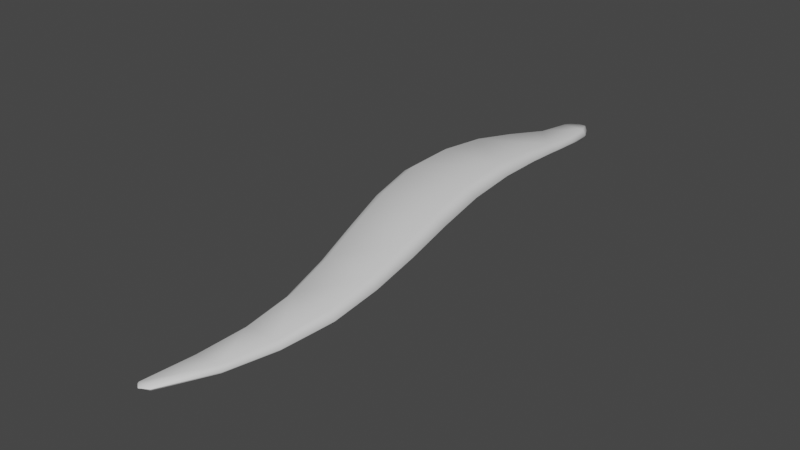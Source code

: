 # Source: FE_leaf_21-release.blend  (saved by Blender 3.0.42; exported with 4.5.12 LTS)
import bpy
from mathutils import Matrix  # noqa: F401  (used for matrix-valued properties, if any)

bpy.ops.wm.read_factory_settings(use_empty=True)
scene = bpy.context.scene
scene.name = 'Scene'

# ---- collections
col_collection = bpy.data.collections.new('Collection'); scene.collection.children.link(col_collection)

# ---- materials (node trees are filled in below, after node groups)
mat_material_001 = bpy.data.materials.new('Material.001')
mat_material_001.use_transparent_shadow = False

# ---- material node trees
mat_material_001.use_nodes = True; mat_material_001.node_tree.nodes.clear()
_N = mat_material_001.node_tree.nodes; _L = mat_material_001.node_tree.links
n0 = _N.new('ShaderNodeBsdfPrincipled'); n0.name = 'Principled BSDF'; n0.location = (10, 300)
n0.distribution = 'GGX'
n0.subsurface_method = 'RANDOM_WALK_SKIN'
n0.inputs[3].default_value = 1.45
n0.inputs[27].default_value = (0.0, 0.0, 0.0, 1.0)
n0.inputs[28].default_value = 1.0
n1 = _N.new('ShaderNodeOutputMaterial'); n1.name = 'Material Output'; n1.location = (300, 300)
n2 = _N.new('ShaderNodeTexImage'); n2.name = 'Image Texture'; n2.location = (-280, 275)
_L.new(n0.outputs[0], n1.inputs[0])
n1.is_active_output = True

# ---- world
world_world = bpy.data.worlds.new('World'); scene.world = world_world
world_world.use_nodes = True; world_world.node_tree.nodes.clear()
_N = world_world.node_tree.nodes; _L = world_world.node_tree.links
n0 = _N.new('ShaderNodeOutputWorld'); n0.name = 'World Output'; n0.location = (300, 300)
n1 = _N.new('ShaderNodeBackground'); n1.name = 'Background'; n1.location = (10, 300)
n1.inputs[0].default_value = (0.05088, 0.05088, 0.05088, 1.0)
_L.new(n1.outputs[0], n0.inputs[0])
n0.is_active_output = True
world_world.color = (0.05088, 0.05088, 0.05088)
world_world.use_sun_shadow = False
world_world.sun_shadow_jitter_overblur = 0.0

# ---- meshes
me_0x0778b0f0_gmdl = bpy.data.meshes.new('0x0778B0F0.gmdl')
me_0x0778b0f0_gmdl.from_pydata([(-0.0007937, -2.614, -0.1103), (0.116, -2.606, -0.1106), (0.03403, -2.865, -0.08159), (-0.01545, -2.87, -0.0813), (-0.02217, -2.617, -0.0884), (-0.0242, -2.872, -0.06996), (-0.0008808, -2.614, -0.06665), (-0.02217, -2.617, -0.0884), (-0.0242, -2.872, -0.06996), (-0.01558, -2.871, -0.05882), (0.1159, -2.607, -0.06687), (0.0339, -2.866, -0.0591), (0.1368, -2.607, -0.08871), (0.0424, -2.865, -0.07034), (0.0424, -2.865, -0.07034), (0.1668, -2.358, -0.1177), (0.006992, -2.36, -0.1174), (-0.02246, -2.362, -0.09005), (-0.02246, -2.362, -0.09005), (0.007008, -2.358, -0.06294), (0.1668, -2.356, -0.06323), (0.1951, -2.358, -0.0904), (0.192, -2.094, -0.1102), (-0.01305, -2.088, -0.1092), (0.1817, -1.836, -0.088), (-0.06803, -1.816, -0.08538), (-0.04998, -2.088, -0.07637), (-0.1132, -1.811, -0.04686), (-0.06886, -1.811, -0.008649), (-0.1132, -1.811, -0.04686), (-0.04998, -2.088, -0.07637), (-0.0134, -2.085, -0.04326), (0.1917, -2.091, -0.04428), (0.181, -1.831, -0.01129), (0.2293, -2.096, -0.07782), (0.2272, -1.838, -0.05048), (0.1523, -1.573, -0.0586), (-0.1379, -1.545, -0.05504), (-0.1913, -1.538, -0.0118), (-0.1388, -1.539, 0.03017), (-0.1913, -1.538, -0.0118), (0.1513, -1.567, 0.02661), (0.2049, -1.576, -0.01679), (0.1112, -1.302, -0.02653), (-0.2063, -1.278, -0.02331), (-0.2642, -1.272, 0.02165), (-0.2642, -1.272, 0.02165), (-0.2071, -1.273, 0.06583), (0.1102, -1.297, 0.06273), (0.1697, -1.306, 0.01691), (0.07748, -1.029, -0.0006532), (-0.249, -1.016, 0.001122), (0.06321, -0.7615, 0.01248), (-0.2476, -0.7672, 0.01329), (-0.3089, -1.012, 0.04572), (-0.3045, -0.7659, 0.05428), (-0.2479, -0.7669, 0.09497), (-0.3045, -0.7659, 0.05428), (-0.3089, -1.012, 0.04572), (-0.2494, -1.013, 0.08926), (0.07696, -1.026, 0.08752), (0.06299, -0.7616, 0.09413), (0.1366, -1.03, 0.04334), (0.1196, -0.76, 0.05308), (0.06359, -0.5219, 0.01162), (-0.2142, -0.5363, 0.01288), (-0.265, -0.5386, 0.04948), (-0.2145, -0.5381, 0.08545), (-0.265, -0.5386, 0.04948), (0.06327, -0.5239, 0.0842), (0.1139, -0.5193, 0.04769), (0.03209, 0.09852, -0.02308), (0.05594, 0.0327, -0.03134), (-0.05331, 0.02831, -0.03092), (-0.02998, 0.09791, -0.02302), (-0.07288, 0.02672, -0.0004615), (-0.04063, 0.09769, -0.0002222), (-0.03002, 0.0976, 0.02279), (-0.04063, 0.09769, -0.0002222), (-0.07288, 0.02672, -0.0004615), (-0.05356, 0.02649, 0.03028), (0.0557, 0.03097, 0.02985), (0.03204, 0.0982, 0.02273), (0.07525, 0.0327, -0.001041), (0.04266, 0.09826, -0.0002774), (0.04266, 0.09826, -0.0002774), (-0.001109, 0.1153, 0.0001071), (-0.001109, 0.1153, 0.0001071), (0.06365, -0.1263, -0.01627), (0.06652, -0.3249, 0.001385), (-0.1536, -0.3426, 0.003154), (-0.08303, -0.1383, -0.01505), (-0.1933, -0.3447, 0.03462), (-0.1094, -0.1399, 0.0114), (-0.1094, -0.1399, 0.0114), (-0.1933, -0.3447, 0.03462), (-0.154, -0.3456, 0.06576), (-0.08344, -0.1413, 0.03774), (0.06606, -0.3279, 0.06403), (0.06323, -0.1293, 0.03652), (0.1065, -0.3206, 0.03215), (0.09022, -0.1235, 0.009682), (0.003981, -2.892, -0.06745), (0.003981, -2.892, -0.06745)], [], [(0, 1, 3), (1, 2, 3), (0, 3, 4), (4, 3, 5), (6, 7, 9), (7, 8, 9), (6, 9, 10), (10, 9, 11), (10, 11, 12), (12, 11, 13), (1, 12, 2), (12, 14, 2), (15, 1, 16), (1, 0, 16), (16, 0, 17), (0, 4, 17), (19, 18, 6), (18, 7, 6), (20, 19, 10), (19, 6, 10), (20, 10, 21), (10, 12, 21), (15, 21, 1), (21, 12, 1), (22, 15, 23), (15, 16, 23), (24, 22, 25), (22, 23, 25), (23, 16, 26), (16, 17, 26), (25, 23, 27), (26, 27, 23), (29, 30, 28), (28, 30, 31), (30, 18, 31), (18, 19, 31), (32, 31, 20), (31, 19, 20), (28, 31, 33), (31, 32, 33), (34, 32, 21), (20, 21, 32), (33, 32, 35), (34, 35, 32), (24, 35, 22), (35, 34, 22), (22, 34, 15), (34, 21, 15), (36, 24, 37), (24, 25, 37), (37, 25, 38), (27, 38, 25), (39, 40, 28), (40, 29, 28), (39, 28, 41), (28, 33, 41), (41, 33, 42), (35, 42, 33), (36, 42, 24), (42, 35, 24), (44, 43, 37), (43, 36, 37), (44, 37, 45), (37, 38, 45), (40, 39, 46), (46, 39, 47), (48, 47, 41), (47, 39, 41), (48, 41, 49), (41, 42, 49), (43, 49, 36), (49, 42, 36), (51, 50, 44), (50, 43, 44), (50, 51, 52), (52, 51, 53), (45, 54, 44), (44, 54, 51), (54, 55, 51), (55, 53, 51), (58, 59, 57), (56, 57, 59), (46, 47, 58), (58, 47, 59), (59, 47, 60), (47, 48, 60), (60, 61, 59), (56, 59, 61), (49, 62, 48), (48, 62, 60), (62, 63, 60), (63, 61, 60), (62, 50, 63), (52, 63, 50), (50, 62, 43), (62, 49, 43), (53, 65, 52), (64, 52, 65), (55, 66, 53), (66, 65, 53), (56, 67, 57), (67, 68, 57), (56, 61, 67), (67, 61, 69), (61, 63, 69), (63, 70, 69), (63, 52, 70), (64, 70, 52), (72, 73, 71), (71, 73, 74), (73, 75, 74), (75, 76, 74), (80, 77, 79), (77, 78, 79), (81, 82, 80), (77, 80, 82), (81, 83, 82), (83, 84, 82), (72, 71, 83), (71, 85, 83), (86, 71, 74), (74, 76, 86), (87, 78, 77), (87, 77, 82), (82, 84, 87), (86, 85, 71), (90, 91, 89), (88, 89, 91), (90, 92, 91), (92, 93, 91), (96, 97, 95), (94, 95, 97), (96, 98, 97), (97, 98, 99), (98, 100, 99), (100, 101, 99), (89, 88, 100), (101, 100, 88), (65, 90, 64), (89, 64, 90), (65, 66, 90), (66, 92, 90), (67, 96, 68), (95, 68, 96), (69, 98, 67), (96, 67, 98), (69, 70, 98), (70, 100, 98), (64, 89, 70), (100, 70, 89), (88, 91, 72), (72, 91, 73), (91, 93, 73), (93, 75, 73), (79, 94, 80), (94, 97, 80), (99, 81, 97), (80, 97, 81), (83, 81, 101), (99, 101, 81), (83, 101, 72), (101, 88, 72), (2, 102, 3), (102, 5, 3), (9, 8, 103), (9, 103, 11), (103, 13, 11), (2, 14, 102)])
me_0x0778b0f0_gmdl.polygons.foreach_set('use_smooth', [True] * 168)
_uv = me_0x0778b0f0_gmdl.uv_layers.new(name='UVMap')
_uv.uv.foreach_set('vector', [0.6418, 0.1083, 0.546, 0.1083, 0.5856, 0.02898, 0.546, 0.1083, 0.5453, 0.02898, 0.5856, 0.02898, 0.6418, 0.1083, 0.5856, 0.02898, 0.6593, 0.1079, 0.6593, 0.1079, 0.5856, 0.02898, 0.5927, 0.02878, 0.3436, 0.1083, 0.3256, 0.1079, 0.4174, 0.02898, 0.3256, 0.1079, 0.4102, 0.02878, 0.4174, 0.02898, 0.3436, 0.1083, 0.4174, 0.02898, 0.4423, 0.1083, 0.4423, 0.1083, 0.4174, 0.02898, 0.4589, 0.02898, 0.4423, 0.1083, 0.4589, 0.02898, 0.4922, 0.1079, 0.4922, 0.1079, 0.4589, 0.02898, 0.466, 0.02878, 0.546, 0.1083, 0.4922, 0.1079, 0.5453, 0.02898, 0.4922, 0.1079, 0.5384, 0.02878, 0.5453, 0.02898, 0.5426, 0.1859, 0.546, 0.1083, 0.6743, 0.1859, 0.546, 0.1083, 0.6418, 0.1083, 0.6743, 0.1859, 0.6743, 0.1859, 0.6418, 0.1083, 0.6982, 0.1852, 0.6418, 0.1083, 0.6593, 0.1079, 0.6982, 0.1852, 0.3067, 0.1859, 0.2821, 0.1852, 0.3436, 0.1083, 0.2821, 0.1852, 0.3256, 0.1079, 0.3436, 0.1083, 0.4422, 0.1859, 0.3067, 0.1859, 0.4423, 0.1083, 0.3067, 0.1859, 0.3436, 0.1083, 0.4423, 0.1083, 0.4422, 0.1859, 0.4423, 0.1083, 0.4922, 0.1852, 0.4423, 0.1083, 0.4922, 0.1079, 0.4922, 0.1852, 0.5426, 0.1859, 0.4922, 0.1852, 0.546, 0.1083, 0.4922, 0.1852, 0.4922, 0.1079, 0.546, 0.1083, 0.543, 0.2689, 0.5426, 0.1859, 0.7114, 0.2689, 0.5426, 0.1859, 0.6743, 0.1859, 0.7114, 0.2689, 0.5416, 0.351, 0.543, 0.2689, 0.745, 0.351, 0.543, 0.2689, 0.7114, 0.2689, 0.745, 0.351, 0.7114, 0.2689, 0.6743, 0.1859, 0.7417, 0.268, 0.6743, 0.1859, 0.6982, 0.1852, 0.7417, 0.268, 0.745, 0.351, 0.7114, 0.2689, 0.7818, 0.3504, 0.7417, 0.268, 0.7818, 0.3504, 0.7114, 0.2689, 0.1966, 0.3504, 0.2379, 0.268, 0.2345, 0.351, 0.2345, 0.351, 0.2379, 0.268, 0.2691, 0.2689, 0.2379, 0.268, 0.2821, 0.1852, 0.2691, 0.2689, 0.2821, 0.1852, 0.3067, 0.1859, 0.2691, 0.2689, 0.4424, 0.2689, 0.2691, 0.2689, 0.4422, 0.1859, 0.2691, 0.2689, 0.3067, 0.1859, 0.4422, 0.1859, 0.2345, 0.351, 0.2691, 0.2689, 0.4439, 0.351, 0.2691, 0.2689, 0.4424, 0.2689, 0.4439, 0.351, 0.4922, 0.268, 0.4424, 0.2689, 0.4922, 0.1852, 0.4422, 0.1859, 0.4922, 0.1852, 0.4424, 0.2689, 0.4439, 0.351, 0.4424, 0.2689, 0.4922, 0.3504, 0.4922, 0.268, 0.4922, 0.3504, 0.4424, 0.2689, 0.5416, 0.351, 0.4922, 0.3504, 0.543, 0.2689, 0.4922, 0.3504, 0.4922, 0.268, 0.543, 0.2689, 0.543, 0.2689, 0.4922, 0.268, 0.5426, 0.1859, 0.4922, 0.268, 0.4922, 0.1852, 0.5426, 0.1859, 0.5483, 0.4331, 0.5416, 0.351, 0.7838, 0.4331, 0.5416, 0.351, 0.745, 0.351, 0.7838, 0.4331, 0.7838, 0.4331, 0.745, 0.351, 0.8266, 0.4328, 0.7818, 0.3504, 0.8266, 0.4328, 0.745, 0.351, 0.2003, 0.4331, 0.1562, 0.4328, 0.2345, 0.351, 0.1562, 0.4328, 0.1966, 0.3504, 0.2345, 0.351, 0.2003, 0.4331, 0.2345, 0.351, 0.4427, 0.4331, 0.2345, 0.351, 0.4439, 0.351, 0.4427, 0.4331, 0.4427, 0.4331, 0.4439, 0.351, 0.4922, 0.4328, 0.4922, 0.3504, 0.4922, 0.4328, 0.4439, 0.351, 0.5483, 0.4331, 0.4922, 0.4328, 0.5416, 0.351, 0.4922, 0.4328, 0.4922, 0.3504, 0.5416, 0.351, 0.8097, 0.5158, 0.5513, 0.5158, 0.7838, 0.4331, 0.5513, 0.5158, 0.5483, 0.4331, 0.7838, 0.4331, 0.8097, 0.5158, 0.7838, 0.4331, 0.8567, 0.5155, 0.7838, 0.4331, 0.8266, 0.4328, 0.8567, 0.5155, 0.1562, 0.4328, 0.2003, 0.4331, 0.1293, 0.5155, 0.1293, 0.5155, 0.2003, 0.4331, 0.1777, 0.5158, 0.4436, 0.5158, 0.1777, 0.5158, 0.4427, 0.4331, 0.1777, 0.5158, 0.2003, 0.4331, 0.4427, 0.4331, 0.4436, 0.5158, 0.4427, 0.4331, 0.4922, 0.5155, 0.4427, 0.4331, 0.4922, 0.4328, 0.4922, 0.5155, 0.5513, 0.5158, 0.4922, 0.5155, 0.5483, 0.4331, 0.4922, 0.5155, 0.4922, 0.4328, 0.5483, 0.4331, 0.8273, 0.5978, 0.5595, 0.5978, 0.8097, 0.5158, 0.5595, 0.5978, 0.5513, 0.5158, 0.8097, 0.5158, 0.5595, 0.5978, 0.8273, 0.5978, 0.5592, 0.6767, 0.5592, 0.6767, 0.8273, 0.5978, 0.8152, 0.6767, 0.8567, 0.5155, 0.8761, 0.5978, 0.8097, 0.5158, 0.8097, 0.5158, 0.8761, 0.5978, 0.8273, 0.5978, 0.8761, 0.5978, 0.8617, 0.6771, 0.8273, 0.5978, 0.8617, 0.6771, 0.8152, 0.6767, 0.8273, 0.5978, 0.112, 0.5978, 0.1623, 0.5978, 0.1265, 0.6771, 0.1744, 0.6767, 0.1265, 0.6771, 0.1623, 0.5978, 0.1293, 0.5155, 0.1777, 0.5158, 0.112, 0.5978, 0.112, 0.5978, 0.1777, 0.5158, 0.1623, 0.5978, 0.1623, 0.5978, 0.1777, 0.5158, 0.4378, 0.5978, 0.1777, 0.5158, 0.4436, 0.5158, 0.4378, 0.5978, 0.4378, 0.5978, 0.4379, 0.6767, 0.1623, 0.5978, 0.1744, 0.6767, 0.1623, 0.5978, 0.4379, 0.6767, 0.4922, 0.5155, 0.4922, 0.5978, 0.4436, 0.5158, 0.4436, 0.5158, 0.4922, 0.5978, 0.4378, 0.5978, 0.4922, 0.5978, 0.4922, 0.6771, 0.4378, 0.5978, 0.4922, 0.6771, 0.4379, 0.6767, 0.4378, 0.5978, 0.4922, 0.5978, 0.5595, 0.5978, 0.4922, 0.6771, 0.5592, 0.6767, 0.4922, 0.6771, 0.5595, 0.5978, 0.5595, 0.5978, 0.4922, 0.5978, 0.5513, 0.5158, 0.4922, 0.5978, 0.4922, 0.5155, 0.5513, 0.5158, 0.8152, 0.6767, 0.7871, 0.7489, 0.5592, 0.6767, 0.5589, 0.7489, 0.5592, 0.6767, 0.7871, 0.7489, 0.8617, 0.6771, 0.8286, 0.7492, 0.8152, 0.6767, 0.8286, 0.7492, 0.7871, 0.7489, 0.8152, 0.6767, 0.1744, 0.6767, 0.2031, 0.7489, 0.1265, 0.6771, 0.2031, 0.7489, 0.1604, 0.7492, 0.1265, 0.6771, 0.1744, 0.6767, 0.4379, 0.6767, 0.2031, 0.7489, 0.2031, 0.7489, 0.4379, 0.6767, 0.4381, 0.7489, 0.4379, 0.6767, 0.4922, 0.6771, 0.4381, 0.7489, 0.4922, 0.6771, 0.4922, 0.7492, 0.4381, 0.7489, 0.4922, 0.6771, 0.5592, 0.6767, 0.4922, 0.7492, 0.5589, 0.7489, 0.4922, 0.7492, 0.5592, 0.6767, 0.5486, 0.9238, 0.6385, 0.9238, 0.5679, 0.9589, 0.5679, 0.9589, 0.6385, 0.9238, 0.6192, 0.9589, 0.6385, 0.9238, 0.6545, 0.9239, 0.6192, 0.9589, 0.6545, 0.9239, 0.628, 0.959, 0.6192, 0.9589, 0.3446, 0.9238, 0.3645, 0.9589, 0.3282, 0.9239, 0.3645, 0.9589, 0.3555, 0.959, 0.3282, 0.9239, 0.4372, 0.9238, 0.4173, 0.9589, 0.3446, 0.9238, 0.3645, 0.9589, 0.3446, 0.9238, 0.4173, 0.9589, 0.4372, 0.9238, 0.4922, 0.9239, 0.4173, 0.9589, 0.4922, 0.9239, 0.4264, 0.959, 0.4173, 0.9589, 0.5486, 0.9238, 0.5679, 0.9589, 0.4922, 0.9239, 0.5679, 0.9589, 0.5591, 0.959, 0.4922, 0.9239, 0.595, 0.9692, 0.5679, 0.9589, 0.6192, 0.9589, 0.6192, 0.9589, 0.628, 0.959, 0.595, 0.9692, 0.3895, 0.9692, 0.3555, 0.959, 0.3645, 0.9589, 0.3895, 0.9692, 0.3645, 0.9589, 0.4173, 0.9589, 0.4173, 0.9589, 0.4264, 0.959, 0.3895, 0.9692, 0.595, 0.9692, 0.5591, 0.959, 0.5679, 0.9589, 0.7362, 0.8082, 0.6709, 0.8685, 0.5561, 0.8082, 0.5509, 0.8685, 0.5561, 0.8082, 0.6709, 0.8685, 0.7362, 0.8082, 0.7687, 0.8087, 0.6709, 0.8685, 0.7687, 0.8087, 0.6924, 0.869, 0.6709, 0.8685, 0.2509, 0.8082, 0.3118, 0.8685, 0.2175, 0.8087, 0.2897, 0.869, 0.2175, 0.8087, 0.3118, 0.8685, 0.2509, 0.8082, 0.4363, 0.8082, 0.3118, 0.8685, 0.3118, 0.8685, 0.4363, 0.8082, 0.4353, 0.8685, 0.4363, 0.8082, 0.4922, 0.8087, 0.4353, 0.8685, 0.4922, 0.8087, 0.4922, 0.869, 0.4353, 0.8685, 0.5561, 0.8082, 0.5509, 0.8685, 0.4922, 0.8087, 0.4922, 0.869, 0.4922, 0.8087, 0.5509, 0.8685, 0.7871, 0.7489, 0.7362, 0.8082, 0.5589, 0.7489, 0.5561, 0.8082, 0.5589, 0.7489, 0.7362, 0.8082, 0.7871, 0.7489, 0.8286, 0.7492, 0.7362, 0.8082, 0.8286, 0.7492, 0.7687, 0.8087, 0.7362, 0.8082, 0.2031, 0.7489, 0.2509, 0.8082, 0.1604, 0.7492, 0.2175, 0.8087, 0.1604, 0.7492, 0.2509, 0.8082, 0.4381, 0.7489, 0.4363, 0.8082, 0.2031, 0.7489, 0.2509, 0.8082, 0.2031, 0.7489, 0.4363, 0.8082, 0.4381, 0.7489, 0.4922, 0.7492, 0.4363, 0.8082, 0.4922, 0.7492, 0.4922, 0.8087, 0.4363, 0.8082, 0.5589, 0.7489, 0.5561, 0.8082, 0.4922, 0.7492, 0.4922, 0.8087, 0.4922, 0.7492, 0.5561, 0.8082, 0.5509, 0.8685, 0.6709, 0.8685, 0.5486, 0.9238, 0.5486, 0.9238, 0.6709, 0.8685, 0.6385, 0.9238, 0.6709, 0.8685, 0.6924, 0.869, 0.6385, 0.9238, 0.6924, 0.869, 0.6545, 0.9239, 0.6385, 0.9238, 0.3282, 0.9239, 0.2897, 0.869, 0.3446, 0.9238, 0.2897, 0.869, 0.3118, 0.8685, 0.3446, 0.9238, 0.4353, 0.8685, 0.4372, 0.9238, 0.3118, 0.8685, 0.3446, 0.9238, 0.3118, 0.8685, 0.4372, 0.9238, 0.4922, 0.9239, 0.4372, 0.9238, 0.4922, 0.869, 0.4353, 0.8685, 0.4922, 0.869, 0.4372, 0.9238, 0.4922, 0.9239, 0.4922, 0.869, 0.5486, 0.9238, 0.4922, 0.869, 0.5509, 0.8685, 0.5486, 0.9238, 0.5453, 0.02898, 0.5678, 0.02163, 0.5856, 0.02898, 0.5678, 0.02163, 0.5927, 0.02878, 0.5856, 0.02898, 0.4174, 0.02898, 0.4102, 0.02878, 0.4357, 0.02163, 0.4174, 0.02898, 0.4357, 0.02163, 0.4589, 0.02898, 0.4357, 0.02163, 0.466, 0.02878, 0.4589, 0.02898, 0.5453, 0.02898, 0.5384, 0.02878, 0.5678, 0.02163])
me_0x0778b0f0_gmdl.materials.append(mat_material_001)
me_0x0778b0f0_gmdl.use_remesh_fix_poles = True
me_0x0778b0f0_gmdl.use_remesh_preserve_attributes = False
me_0x0778b0f0_gmdl.update()
arm_armature = bpy.data.armatures.new('Armature')  # bones are not reproduced

# ---- objects
ob_2_281880_b_v50_l1_t_ss50_wh30 = bpy.data.objects.new('2,281880 b_v50 L1 t_ss50 WH30', me_0x0778b0f0_gmdl)
ob_armature = bpy.data.objects.new('Armature', arm_armature)

# ---- transforms, parenting, visibility, modifiers, constraints
ob_2_281880_b_v50_l1_t_ss50_wh30.parent = ob_armature
ob_2_281880_b_v50_l1_t_ss50_wh30.location = (0.0, 0.0, 0.0)
_vg = ob_2_281880_b_v50_l1_t_ss50_wh30.vertex_groups.new(name='Bone')
for _i, _w in zip([36, 37, 38, 39, 40, 41, 42, 50, 51, 52, 53, 54, 55, 56, 57, 58, 59, 60, 61, 62, 63, 64, 65, 66, 67, 68, 69, 70, 71, 72, 73, 74, 75, 76, 77, 78, 79, 80, 81, 82, 83, 84, 85, 86, 87, 88, 89, 90, 91, 92, 93, 94, 95, 96, 97, 98, 99, 100, 101], [0.0, 0.0, 0.0, 0.0, 0.0, 0.0, 0.0, 0.0, 0.0, 0.0, 0.0, 0.0, 0.0, 0.0, 0.0, 0.0, 0.0, 0.0, 0.0, 0.0, 0.0, 0.0, 0.0, 0.0, 0.0, 0.0, 0.0, 0.0, 1.0, 0.0, 0.0, 1.0, 0.0, 1.0, 1.0, 1.0, 0.0, 0.0, 5.813e-11, 1.0, 0.0, 1.0, 1.0, 1.0, 1.0, 0.0, 0.0, 0.0, 0.0, 0.0, 0.0, 0.0, 0.0, 0.0, 0.0, 0.0, 0.0, 0.0, 0.0]): _vg.add([_i], _w, 'REPLACE')
_vg = ob_2_281880_b_v50_l1_t_ss50_wh30.vertex_groups.new(name='Bone.001')
for _i, _w in zip([24, 25, 27, 28, 29, 33, 35, 36, 37, 38, 39, 40, 41, 42, 43, 44, 45, 46, 47, 48, 49, 50, 51, 52, 53, 54, 55, 56, 57, 58, 59, 60, 61, 62, 63, 64, 65, 66, 67, 68, 69, 70, 72, 73, 75, 79, 80, 81, 83, 88, 89, 90, 91, 92, 93, 94, 95, 96, 97, 98, 99, 100, 101], [0.0, 0.0, 0.0, 0.0, 0.0, 0.0, 0.0, 0.0, 0.0, 0.0, 0.0, 0.0, 0.0, 0.0, 0.0, 0.0, 0.0, 0.0, 0.0, 0.0, 0.0, 0.0, 0.0, 0.0, 0.0, 0.0, 0.0, 0.0, 0.0, 0.0, 0.0, 0.0, 0.0, 0.0, 0.0, 0.0, 0.0, 0.0, 7.212e-06, 0.0008408, 0.0, 0.0, 1.0, 1.0, 1.0, 1.0, 1.0, 1.0, 1.0, 0.0, 0.0, 0.0, 0.0, 0.0, 0.0, 0.0, 0.0, 0.0, 0.0, 0.0, 0.0, 0.0, 0.0]): _vg.add([_i], _w, 'REPLACE')
_vg = ob_2_281880_b_v50_l1_t_ss50_wh30.vertex_groups.new(name='Bone.002')
for _i, _w in zip([15, 16, 17, 18, 19, 20, 21, 24, 25, 27, 28, 29, 33, 35, 36, 37, 38, 39, 40, 41, 42, 43, 44, 45, 46, 47, 48, 49, 50, 51, 54, 58, 59, 60, 62], [0.0, 0.0, 0.0, 0.0, 0.0, 0.0, 0.0, 0.0, 0.0, 0.0, 0.0, 0.0, 0.0, 0.0, 0.0, 0.0, 0.0, 0.0, 0.0, 0.0, 0.0, 8.947e-05, 0.0001576, 0.0, 2.98e-06, 0.0, 0.0, 0.0, 1.0, 1.0, 1.0, 1.0, 1.0, 1.0, 1.0]): _vg.add([_i], _w, 'REPLACE')
_vg = ob_2_281880_b_v50_l1_t_ss50_wh30.vertex_groups.new(name='Bone.003')
for _i, _w in zip([0, 1, 4, 6, 7, 10, 12, 15, 16, 17, 18, 19, 20, 21, 22, 23, 24, 25, 26, 27, 28, 29, 30, 31, 32, 33, 34, 35, 36, 37, 38, 39, 40, 41, 42, 43, 44, 45, 46, 47, 48, 49], [0.0, 0.0, 0.0, 0.0, 0.0, 0.0, 0.0, 0.0, 0.0, 0.0, 0.0, 0.0, 0.0, 0.0, 0.0, 0.0, 0.0, 0.0001771, 0.0, 4.172e-06, 0.0, 4.172e-06, 0.0, 0.0, 0.0, 4.053e-06, 0.0, 3.576e-06, 1.0, 1.0, 1.0, 1.0, 1.0, 1.0, 1.0, 8.947e-05, 0.0001576, 0.0, 2.98e-06, 0.0, 0.0, 0.0]): _vg.add([_i], _w, 'REPLACE')
_vg = ob_2_281880_b_v50_l1_t_ss50_wh30.vertex_groups.new(name='Bone.004')
for _i, _w in zip([0, 1, 2, 3, 4, 5, 6, 7, 8, 9, 10, 11, 12, 13, 14, 15, 16, 17, 18, 19, 20, 21, 22, 23, 24, 25, 26, 27, 28, 29, 30, 31, 32, 33, 34, 35, 102, 103], [0.0, 0.0, 0.0, 0.0, 0.0, 0.0, 0.0, 0.0, 0.0, 0.0, 0.0, 0.0, 0.0, 0.0, 0.0, 0.0, 0.0, 0.0, 0.0, 0.0, 0.0, 0.0, 0.0, 0.0, 1.0, 0.9998, 0.00115, 1.0, 1.0, 1.0, 7.153e-07, 0.0, 1.788e-06, 1.0, 0.0, 1.0, 0.0, 0.0]): _vg.add([_i], _w, 'REPLACE')
_vg = ob_2_281880_b_v50_l1_t_ss50_wh30.vertex_groups.new(name='Bone.005')
for _i, _w in zip([0, 1, 2, 3, 4, 5, 6, 7, 8, 9, 10, 11, 12, 13, 14, 15, 16, 17, 18, 19, 20, 21, 22, 23, 26, 30, 31, 32, 34, 102, 103], [0.0, 0.0, 0.0, 0.0, 0.0, 0.0, 0.0, 0.0, 0.0, 0.0, 0.0, 0.0, 0.0, 0.0, 0.0, 1.0, 1.0, 1.0, 1.0, 1.0, 1.0, 1.0, 0.0, 0.0, 0.00115, 7.153e-07, 0.0, 1.788e-06, 0.0, 0.0, 0.0]): _vg.add([_i], _w, 'REPLACE')
_vg = ob_2_281880_b_v50_l1_t_ss50_wh30.vertex_groups.new(name='Bone.006')
for _i, _w in zip([0, 1, 2, 3, 4, 5, 6, 7, 8, 9, 10, 11, 12, 13, 14, 102, 103], [1.0, 1.0, 0.0, 0.0, 1.0, 0.0, 1.0, 1.0, 0.0, 0.0, 1.0, 0.0, 1.0, 0.0, 0.0, 5.317e-05, 5.317e-05]): _vg.add([_i], _w, 'REPLACE')
_vg = ob_2_281880_b_v50_l1_t_ss50_wh30.vertex_groups.new(name='Bone.007')
for _i, _w in zip([2, 3, 5, 8, 9, 11, 13, 14, 102, 103], [1.0, 1.0, 1.0, 1.0, 1.0, 1.0, 1.0, 1.0, 0.9999, 0.9999]): _vg.add([_i], _w, 'REPLACE')
_vg = ob_2_281880_b_v50_l1_t_ss50_wh30.vertex_groups.new(name='Bone.008')
_vg.add([52, 53, 55, 56, 57, 61, 63], 1.0, 'REPLACE')
_vg = ob_2_281880_b_v50_l1_t_ss50_wh30.vertex_groups.new(name='Bone.009')
for _i, _w in zip([64, 65, 66, 67, 68, 69, 70], [1.0, 1.0, 1.0, 1.0, 0.9992, 1.0, 1.0]): _vg.add([_i], _w, 'REPLACE')
_vg = ob_2_281880_b_v50_l1_t_ss50_wh30.vertex_groups.new(name='Bone.010')
for _i, _w in zip([72, 73, 75, 79, 80, 81, 83, 88, 89, 90, 91, 92, 93, 94, 95, 96, 97, 98, 99, 100, 101], [0.0, 0.0, 0.0, 0.0, 0.0, 4.828e-06, 0.0, 1.0, 0.0, 0.0, 1.0, 0.0, 1.0, 1.0, 0.0, 0.0, 1.0, 0.0, 1.0, 0.0, 1.0]): _vg.add([_i], _w, 'REPLACE')
_vg = ob_2_281880_b_v50_l1_t_ss50_wh30.vertex_groups.new(name='Bone.011')
for _i, _w in zip([43, 44, 45, 46, 47, 48, 49], [0.9998, 0.9997, 1.0, 1.0, 1.0, 1.0, 1.0]): _vg.add([_i], _w, 'REPLACE')
_vg = ob_2_281880_b_v50_l1_t_ss50_wh30.vertex_groups.new(name='Bone.012')
_vg.add([89, 90, 92, 95, 96, 98, 100], 1.0, 'REPLACE')
_vg = ob_2_281880_b_v50_l1_t_ss50_wh30.vertex_groups.new(name='Bone.013')
for _i, _w in zip([22, 23, 26, 30, 31, 32, 34], [1.0, 1.0, 0.9977, 1.0, 1.0, 1.0, 1.0]): _vg.add([_i], _w, 'REPLACE')
_vg = ob_2_281880_b_v50_l1_t_ss50_wh30.vertex_groups.new(name='Bone.014')
_m = ob_2_281880_b_v50_l1_t_ss50_wh30.modifiers.new('Armature', 'ARMATURE')
_m.object = ob_armature
ob_armature.location = (0.0, 0.0, 0.0)

# ---- collection membership
col_collection.objects.link(ob_2_281880_b_v50_l1_t_ss50_wh30)
col_collection.objects.link(ob_armature)

# ---- scene / render settings (as saved in the file)
scene.frame_start = 1; scene.frame_end = 250; scene.frame_set(18)
scene.render.engine = 'BLENDER_EEVEE_NEXT'
scene.cycles.sampling_pattern = 'TABULATED_SOBOL'
scene.cycles.use_light_tree = False
scene.view_settings.view_transform = 'Filmic'
bpy.context.view_layer.update()

# ---- added for rendering (the .blend has no active camera and no usable light): camera, sun
cam_auto = bpy.data.cameras.new('AutoCamera')
cam_auto.lens = 50.0
cam_auto.sensor_width = 36.0
cam_auto.clip_end = 1000.0
ob_auto_camera = bpy.data.objects.new('AutoCamera', cam_auto)
scene.collection.objects.link(ob_auto_camera)
ob_auto_camera.location = (2.82617, -4.80968, 2.2705)
ob_auto_camera.rotation_euler = (1.09748, -7.21219e-08, 0.694738)
scene.camera = ob_auto_camera
light_auto_sun = bpy.data.lights.new('AutoSun', 'SUN')
light_auto_sun.energy = 3.0
light_auto_sun.angle = 0.0523599
ob_auto_sun = bpy.data.objects.new('AutoSun', light_auto_sun)
scene.collection.objects.link(ob_auto_sun)
ob_auto_sun.rotation_euler = (0.872665, 0.174533, 0.523599)
bpy.context.view_layer.update()
